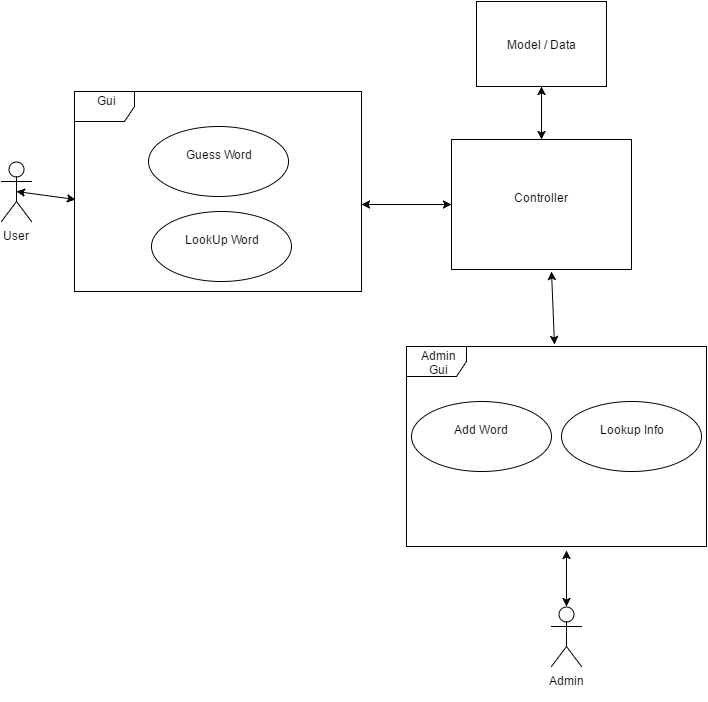

The diagram above was exported from draw.io. Its source (the exported page's mxGraphModel, read from the mxfile embedded in the PNG):
<mxGraphModel dx="1434" dy="780" grid="1" gridSize="10" guides="1" tooltips="1" connect="1" arrows="1" fold="1" page="1" pageScale="1" pageWidth="826" pageHeight="1169" background="#ffffff" math="0" shadow="0">
  <root>
    <mxCell id="0" />
    <mxCell id="1" parent="0" />
    <mxCell id="2" value="User&lt;div&gt;&lt;br&gt;&lt;/div&gt;" style="shape=umlActor;verticalLabelPosition=bottom;labelBackgroundColor=#ffffff;verticalAlign=top;html=1;" vertex="1" parent="1">
      <mxGeometry x="40" y="200" width="30" height="60" as="geometry" />
    </mxCell>
    <mxCell id="4" value="Guess Word&lt;div&gt;&lt;br&gt;&lt;/div&gt;" style="ellipse;whiteSpace=wrap;html=1;" vertex="1" parent="1">
      <mxGeometry x="187" y="165" width="140" height="70" as="geometry" />
    </mxCell>
    <mxCell id="7" value="LookUp Word&lt;div&gt;&lt;br&gt;&lt;/div&gt;" style="ellipse;whiteSpace=wrap;html=1;" vertex="1" parent="1">
      <mxGeometry x="190" y="250" width="140" height="70" as="geometry" />
    </mxCell>
    <mxCell id="9" value="Admin&lt;div&gt;&lt;br&gt;&lt;/div&gt;" style="shape=umlActor;verticalLabelPosition=bottom;labelBackgroundColor=#ffffff;verticalAlign=top;html=1;" vertex="1" parent="1">
      <mxGeometry x="590" y="645" width="30" height="60" as="geometry" />
    </mxCell>
    <mxCell id="11" value="Add Word&lt;div&gt;&lt;br&gt;&lt;/div&gt;" style="ellipse;whiteSpace=wrap;html=1;" vertex="1" parent="1">
      <mxGeometry x="450" y="440" width="140" height="70" as="geometry" />
    </mxCell>
    <mxCell id="12" value="&lt;div&gt;Model / Data&lt;/div&gt;" style="html=1;" vertex="1" parent="1">
      <mxGeometry x="515" y="40" width="130" height="85" as="geometry" />
    </mxCell>
    <mxCell id="26" value="Controller&lt;div&gt;&lt;br&gt;&lt;/div&gt;" style="html=1;" vertex="1" parent="1">
      <mxGeometry x="490" y="178" width="180" height="130" as="geometry" />
    </mxCell>
    <mxCell id="28" value="Gui&lt;div&gt;&lt;br&gt;&lt;/div&gt;" style="shape=umlFrame;whiteSpace=wrap;html=1;" vertex="1" parent="1">
      <mxGeometry x="113" y="130" width="287" height="200" as="geometry" />
    </mxCell>
    <mxCell id="38" value="Admin&lt;div&gt;Gui&lt;/div&gt;" style="shape=umlFrame;whiteSpace=wrap;html=1;" vertex="1" parent="1">
      <mxGeometry x="445" y="385" width="300" height="200" as="geometry" />
    </mxCell>
    <mxCell id="40" value="Lookup Info&lt;div&gt;&lt;br&gt;&lt;/div&gt;" style="ellipse;whiteSpace=wrap;html=1;" vertex="1" parent="1">
      <mxGeometry x="600" y="440" width="140" height="70" as="geometry" />
    </mxCell>
    <mxCell id="46" value="" style="endArrow=classic;startArrow=classic;html=1;entryX=0;entryY=0.5;" edge="1" parent="1" target="26">
      <mxGeometry width="50" height="50" relative="1" as="geometry">
        <mxPoint x="400" y="243" as="sourcePoint" />
        <mxPoint x="445" y="193" as="targetPoint" />
      </mxGeometry>
    </mxCell>
    <mxCell id="47" value="" style="endArrow=classic;startArrow=classic;html=1;entryX=0.003;entryY=0.54;entryPerimeter=0;exitX=0.5;exitY=0.5;exitPerimeter=0;" edge="1" parent="1" source="2" target="28">
      <mxGeometry width="50" height="50" relative="1" as="geometry">
        <mxPoint x="63" y="250" as="sourcePoint" />
        <mxPoint x="113" y="200" as="targetPoint" />
      </mxGeometry>
    </mxCell>
    <mxCell id="48" value="" style="endArrow=classic;startArrow=classic;html=1;exitX=0.5;exitY=0;entryX=0.5;entryY=1;" edge="1" parent="1" source="26" target="12">
      <mxGeometry width="50" height="50" relative="1" as="geometry">
        <mxPoint x="545" y="165" as="sourcePoint" />
        <mxPoint x="595" y="115" as="targetPoint" />
      </mxGeometry>
    </mxCell>
    <mxCell id="49" value="" style="endArrow=classic;startArrow=classic;html=1;exitX=0.493;exitY=-0.01;exitPerimeter=0;" edge="1" parent="1" source="38">
      <mxGeometry width="50" height="50" relative="1" as="geometry">
        <mxPoint x="545" y="350" as="sourcePoint" />
        <mxPoint x="590" y="310" as="targetPoint" />
      </mxGeometry>
    </mxCell>
    <mxCell id="50" value="" style="endArrow=classic;startArrow=classic;html=1;exitX=0.5;exitY=0;exitPerimeter=0;entryX=0.533;entryY=1.02;entryPerimeter=0;" edge="1" parent="1" source="9" target="38">
      <mxGeometry width="50" height="50" relative="1" as="geometry">
        <mxPoint x="570" y="635" as="sourcePoint" />
        <mxPoint x="620" y="585" as="targetPoint" />
      </mxGeometry>
    </mxCell>
  </root>
</mxGraphModel>